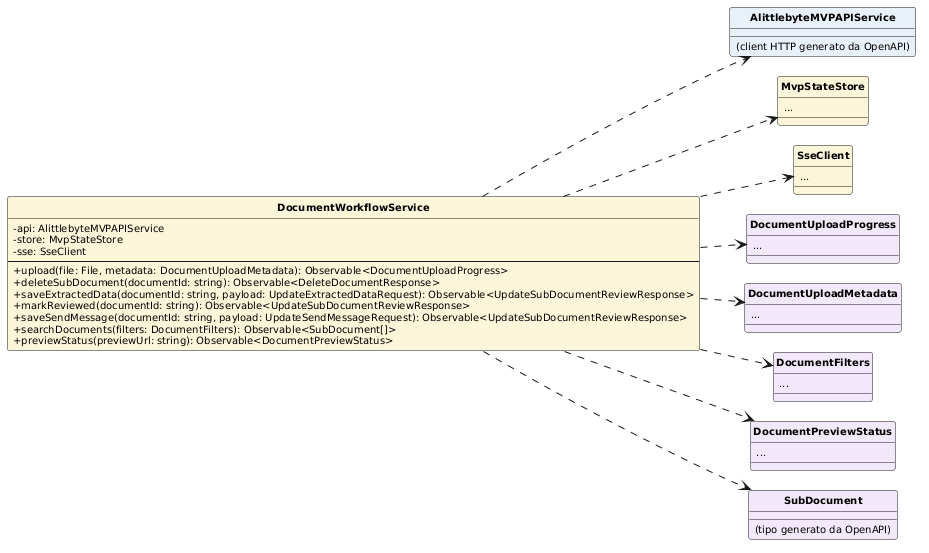

The diagram above was rendered by PlantUML. Its source (embedded in the PNG):
@startuml
skinparam classAttributeIconSize 0
skinparam classFontStyle bold
skinparam classFontSize 12
skinparam classAttributeFontSize 10
skinparam shadowing false
skinparam packageStyle rectangle
skinparam nodesep 20
skinparam ranksep 30
hide circle
left to right direction

class DocumentWorkflowService #FBF6D9 {
  -api: AlittlebyteMVPAPIService
  -store: MvpStateStore
  -sse: SseClient
  --
  +upload(file: File, metadata: DocumentUploadMetadata): Observable<DocumentUploadProgress>
  +deleteSubDocument(documentId: string): Observable<DeleteDocumentResponse>
  +saveExtractedData(documentId: string, payload: UpdateExtractedDataRequest): Observable<UpdateSubDocumentReviewResponse>
  +markReviewed(documentId: string): Observable<UpdateSubDocumentReviewResponse>
  +saveSendMessage(documentId: string, payload: UpdateSendMessageRequest): Observable<UpdateSubDocumentReviewResponse>
  +searchDocuments(filters: DocumentFilters): Observable<SubDocument[]>
  +previewStatus(previewUrl: string): Observable<DocumentPreviewStatus>
}

class AlittlebyteMVPAPIService #E8F1FA {
  (client HTTP generato da OpenAPI)
}
class MvpStateStore #FBF6D9 {
  ...
}
class SseClient #FBF6D9 {
  ...
}
class DocumentUploadProgress #F1E8FA {
  ...
}
class DocumentUploadMetadata #F1E8FA {
  ...
}
class DocumentFilters #F1E8FA {
  ...
}
class DocumentPreviewStatus #F1E8FA {
  ...
}
class SubDocument #F1E8FA {
  (tipo generato da OpenAPI)
}

DocumentWorkflowService ..> AlittlebyteMVPAPIService
DocumentWorkflowService ..> MvpStateStore
DocumentWorkflowService ..> SseClient
DocumentWorkflowService ..> DocumentUploadProgress
DocumentWorkflowService ..> DocumentUploadMetadata
DocumentWorkflowService ..> DocumentFilters
DocumentWorkflowService ..> DocumentPreviewStatus
DocumentWorkflowService ..> SubDocument
@enduml